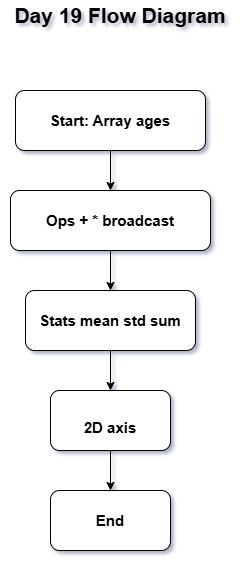

The diagram above was exported from draw.io. Its source (the exported page's mxGraphModel, read from the mxfile embedded in the PNG):
<mxGraphModel dx="860" dy="1565" grid="1" gridSize="10" guides="1" tooltips="1" connect="1" arrows="1" fold="1" page="1" pageScale="1" pageWidth="850" pageHeight="1100" math="0" shadow="0">
  <root>
    <mxCell id="0" />
    <mxCell id="1" parent="0" />
    <mxCell id="4wIB9WLnTW77aCbUFOfa-8" edge="1" parent="1" source="4wIB9WLnTW77aCbUFOfa-1" style="edgeStyle=orthogonalEdgeStyle;rounded=0;orthogonalLoop=1;jettySize=auto;html=1;" target="4wIB9WLnTW77aCbUFOfa-3" value="">
      <mxGeometry relative="1" as="geometry" />
    </mxCell>
    <mxCell id="4wIB9WLnTW77aCbUFOfa-1" parent="1" style="rounded=1;whiteSpace=wrap;html=1;" value="&lt;b&gt;&lt;font style=&quot;font-size: 15px;&quot;&gt;Stats mean std sum&lt;/font&gt;&lt;/b&gt;" vertex="1">
      <mxGeometry height="60" width="170" x="345" y="220" as="geometry" />
    </mxCell>
    <mxCell id="4wIB9WLnTW77aCbUFOfa-2" parent="1" style="rounded=1;whiteSpace=wrap;html=1;" value="&lt;b&gt;&lt;font style=&quot;font-size: 15px;&quot;&gt;End&lt;/font&gt;&lt;/b&gt;" vertex="1">
      <mxGeometry height="60" width="120" x="370" y="420" as="geometry" />
    </mxCell>
    <mxCell id="4wIB9WLnTW77aCbUFOfa-9" edge="1" parent="1" source="4wIB9WLnTW77aCbUFOfa-3" style="edgeStyle=orthogonalEdgeStyle;rounded=0;orthogonalLoop=1;jettySize=auto;html=1;" target="4wIB9WLnTW77aCbUFOfa-2" value="">
      <mxGeometry relative="1" as="geometry" />
    </mxCell>
    <mxCell id="4wIB9WLnTW77aCbUFOfa-3" parent="1" style="rounded=1;whiteSpace=wrap;html=1;" value="&lt;br&gt;&lt;b&gt;&lt;font style=&quot;font-size: 15px;&quot;&gt;2D axis&lt;br&gt;&lt;/font&gt;&lt;/b&gt;" vertex="1">
      <mxGeometry height="60" width="120" x="370" y="320" as="geometry" />
    </mxCell>
    <mxCell id="4wIB9WLnTW77aCbUFOfa-7" edge="1" parent="1" source="4wIB9WLnTW77aCbUFOfa-4" style="edgeStyle=orthogonalEdgeStyle;rounded=0;orthogonalLoop=1;jettySize=auto;html=1;" target="4wIB9WLnTW77aCbUFOfa-1" value="">
      <mxGeometry relative="1" as="geometry" />
    </mxCell>
    <mxCell id="4wIB9WLnTW77aCbUFOfa-4" parent="1" style="rounded=1;whiteSpace=wrap;html=1;" value="&lt;b&gt;&lt;font style=&quot;font-size: 15px;&quot;&gt;Ops + * broadcast&lt;/font&gt;&lt;/b&gt;" vertex="1">
      <mxGeometry height="60" width="200" x="330" y="120" as="geometry" />
    </mxCell>
    <mxCell id="4wIB9WLnTW77aCbUFOfa-6" edge="1" parent="1" source="4wIB9WLnTW77aCbUFOfa-5" style="edgeStyle=orthogonalEdgeStyle;rounded=0;orthogonalLoop=1;jettySize=auto;html=1;" target="4wIB9WLnTW77aCbUFOfa-4" value="">
      <mxGeometry relative="1" as="geometry" />
    </mxCell>
    <mxCell id="4wIB9WLnTW77aCbUFOfa-5" parent="1" style="rounded=1;whiteSpace=wrap;html=1;" value="&lt;b&gt;&lt;font style=&quot;font-size: 15px;&quot;&gt;Start: Array ages&lt;/font&gt;&lt;/b&gt;" vertex="1">
      <mxGeometry height="60" width="190" x="335" y="20" as="geometry" />
    </mxCell>
    <mxCell id="4wIB9WLnTW77aCbUFOfa-10" parent="1" style="text;html=1;whiteSpace=wrap;strokeColor=none;fillColor=none;align=center;verticalAlign=middle;rounded=0;" value="&lt;b&gt;&lt;font style=&quot;font-size: 21px;&quot;&gt;Day 19 Flow Diagram&lt;/font&gt;&lt;/b&gt;" vertex="1">
      <mxGeometry height="30" width="240" x="320" y="-70" as="geometry" />
    </mxCell>
  </root>
</mxGraphModel>